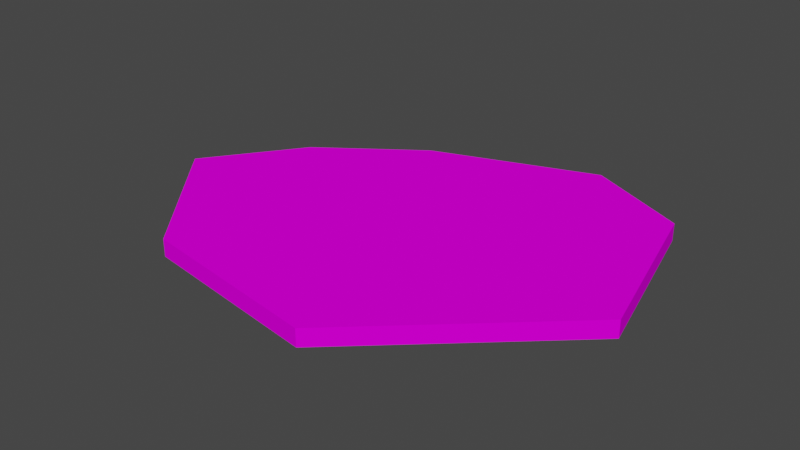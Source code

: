# Source: Rock-snow.blend  (saved by Blender 2.80.75; exported with 4.5.12 LTS)
import bpy
from mathutils import Matrix  # noqa: F401  (used for matrix-valued properties, if any)

bpy.ops.wm.read_factory_settings(use_empty=True)
scene = bpy.context.scene
scene.name = 'Scene'

# ---- collections
col_collection = bpy.data.collections.new('Collection'); scene.collection.children.link(col_collection)

# ---- images (referenced by path relative to the original .blend; pixels are not part of the script)
import os
ASSET_DIR = os.environ.get("B2B_ASSET_DIR", "")  # directory of the original .blend (textures are referenced by path, not embedded)
HERE = os.path.dirname(os.path.abspath(__file__))  # packed textures are extracted next to this script under _unpacked/

def load_image(name, relpath, width, height, colorspace="sRGB"):
    """Load a texture the original file referenced (path relative to the .blend, or extracted next to this script)."""
    p = next((c for c in (os.path.join(HERE, relpath), os.path.join(ASSET_DIR, relpath)) if relpath and os.path.exists(c)), "")
    if p:
        img = bpy.data.images.load(p, check_existing=True)
        img.name = name
    else:  # same state as the original file: an image datablock whose file is absent (Cycles renders it pink)
        img = bpy.data.images.new(name, width, height)
        img.source = "FILE"
        img.filepath = "//" + (relpath or name)
    img.colorspace_settings.name = colorspace
    return img
img_texture_palette_v1_png_001 = load_image('Texture Palette V1.png.001', 'Texture Palette V1.png', 1024, 1024, 'sRGB')

# ---- materials (node trees are filled in below, after node groups)
mat_material = bpy.data.materials.new('Material')
mat_material.alpha_threshold = 0.0
mat_material.use_transparent_shadow = False
mat_material.line_color = (0.0, 0.0, 0.0, 1.0)

# ---- material node trees
mat_material.use_nodes = True; mat_material.node_tree.nodes.clear()
_N = mat_material.node_tree.nodes; _L = mat_material.node_tree.links
n0 = _N.new('ShaderNodeOutputMaterial'); n0.name = 'Material Output'; n0.location = (300, 300)
n1 = _N.new('ShaderNodeBsdfPrincipled'); n1.name = 'Principled BSDF'; n1.location = (10, 300)
n1.distribution = 'GGX'
n1.subsurface_method = 'BURLEY'
n1.inputs[2].default_value = 1.0
n1.inputs[3].default_value = 1.45
n1.inputs[13].default_value = 0.0
n1.inputs[27].default_value = (0.0, 0.0, 0.0, 1.0)
n1.inputs[28].default_value = 1.0
n2 = _N.new('ShaderNodeTexImage'); n2.name = 'Image Texture'; n2.location = (-280, 275)
n2.image = img_texture_palette_v1_png_001
_L.new(n1.outputs[0], n0.inputs[0])
_L.new(n2.outputs[0], n1.inputs[0])
n0.is_active_output = True

# ---- world
world_world = bpy.data.worlds.new('World'); scene.world = world_world
world_world.use_nodes = True; world_world.node_tree.nodes.clear()
_N = world_world.node_tree.nodes; _L = world_world.node_tree.links
n0 = _N.new('ShaderNodeOutputWorld'); n0.name = 'World Output'; n0.location = (300, 300)
n1 = _N.new('ShaderNodeBackground'); n1.name = 'Background'; n1.location = (10, 300)
n1.inputs[0].default_value = (0.05088, 0.05088, 0.05088, 1.0)
_L.new(n1.outputs[0], n0.inputs[0])
n0.is_active_output = True
world_world.color = (0.05088, 0.05088, 0.05088)
world_world.use_sun_shadow = False
world_world.sun_shadow_jitter_overblur = 0.0

# ---- meshes
me_plane = bpy.data.meshes.new('Plane')
me_plane.from_pydata([(-0.5351, -0.01703, 0.0), (0.1837, -0.4039, 0.0), (-0.1308, 0.385, 0.0), (0.5132, 0.4093, 0.0), (-0.2687, -0.3335, 0.0), (0.2651, 0.5257, 0.0), (-0.3712, 0.2113, 0.0), (0.6192, -0.002735, 0.0), (-0.001804, 0.03866, 0.0), (-0.3712, 0.2113, 0.04135), (-0.5351, -0.01703, 0.04135), (-0.2687, -0.3335, 0.04135), (0.1837, -0.4039, 0.04135), (0.6192, -0.002735, 0.04135), (0.5132, 0.4093, 0.04135), (0.2651, 0.5257, 0.04135), (-0.1308, 0.385, 0.04135), (-0.001804, 0.03866, 0.04135)], [], [(8, 5, 3, 7), (6, 2, 5, 8), (0, 6, 8, 4), (4, 8, 7, 1), (17, 13, 14, 15), (9, 17, 15, 16), (10, 11, 17, 9), (11, 12, 13, 17), (2, 6, 9, 16), (3, 5, 15, 14), (5, 2, 16, 15), (4, 1, 12, 11), (1, 7, 13, 12), (0, 4, 11, 10), (7, 3, 14, 13), (6, 0, 10, 9)])
_uv = me_plane.uv_layers.new(name='UVMap')
_uv.uv.foreach_set('vector', [0.2925, 0.8835, 0.2925, 0.8947, 0.3036, 0.8947, 0.3036, 0.8835, 0.2813, 0.8835, 0.2813, 0.8947, 0.2925, 0.8947, 0.2925, 0.8835, 0.2813, 0.8724, 0.2813, 0.8835, 0.2925, 0.8835, 0.2925, 0.8724, 0.2925, 0.8724, 0.2925, 0.8835, 0.3036, 0.8835, 0.3036, 0.8724, 0.3945, 0.8581, 0.4156, 0.8581, 0.4156, 0.8792, 0.3945, 0.8792, 0.3734, 0.8581, 0.3945, 0.8581, 0.3945, 0.8792, 0.3734, 0.8792, 0.3734, 0.8371, 0.3945, 0.8371, 0.3945, 0.8581, 0.3734, 0.8581, 0.3945, 0.8371, 0.4156, 0.8371, 0.4156, 0.8581, 0.3945, 0.8581, 0.3113, 0.8646, 0.3113, 0.8507, 0.3113, 0.8507, 0.3113, 0.8646, 0.3391, 0.8646, 0.3252, 0.8646, 0.3252, 0.8646, 0.3391, 0.8646, 0.3252, 0.8646, 0.3113, 0.8646, 0.3113, 0.8646, 0.3252, 0.8646, 0.3252, 0.8368, 0.3391, 0.8368, 0.3391, 0.8368, 0.3252, 0.8368, 0.3391, 0.8368, 0.3391, 0.8507, 0.3391, 0.8507, 0.3391, 0.8368, 0.3113, 0.8368, 0.3252, 0.8368, 0.3252, 0.8368, 0.3113, 0.8368, 0.3391, 0.8507, 0.3391, 0.8646, 0.3391, 0.8646, 0.3391, 0.8507, 0.3113, 0.8507, 0.3113, 0.8368, 0.3113, 0.8368, 0.3113, 0.8507])
me_plane.materials.append(mat_material)
me_plane.use_remesh_preserve_volume = False
me_plane.use_remesh_preserve_attributes = False
me_plane.use_mirror_vertex_groups = False
me_plane.update()

# ---- objects
ob_plane = bpy.data.objects.new('Plane', me_plane)

# ---- transforms, parenting, visibility, modifiers, constraints
ob_plane.location = (0.0, 0.0, 0.0)
ob_plane.lineart.crease_threshold = 0.0

# ---- collection membership
col_collection.objects.link(ob_plane)

# ---- scene / render settings (as saved in the file)
scene.frame_start = 1; scene.frame_end = 250; scene.frame_set(1)
scene.render.engine = 'BLENDER_EEVEE_NEXT'
scene.cycles.use_denoising = False
scene.cycles.samples = 128
scene.cycles.sampling_pattern = 'TABULATED_SOBOL'
scene.cycles.use_adaptive_sampling = False
scene.cycles.use_light_tree = False
scene.view_settings.view_transform = 'Filmic'
bpy.context.view_layer.update()

# ---- added for rendering (the .blend has no active camera and no usable light): camera, sun
cam_auto = bpy.data.cameras.new('AutoCamera')
cam_auto.lens = 50.0
cam_auto.sensor_width = 36.0
cam_auto.clip_end = 1000.0
ob_auto_camera = bpy.data.objects.new('AutoCamera', cam_auto)
scene.collection.objects.link(ob_auto_camera)
ob_auto_camera.location = (1.41384, -1.58524, 1.11811)
ob_auto_camera.rotation_euler = (1.09748, -7.21219e-08, 0.694738)
scene.camera = ob_auto_camera
light_auto_sun = bpy.data.lights.new('AutoSun', 'SUN')
light_auto_sun.energy = 3.0
light_auto_sun.angle = 0.0523599
ob_auto_sun = bpy.data.objects.new('AutoSun', light_auto_sun)
scene.collection.objects.link(ob_auto_sun)
ob_auto_sun.rotation_euler = (0.872665, 0.174533, 0.523599)
bpy.context.view_layer.update()

